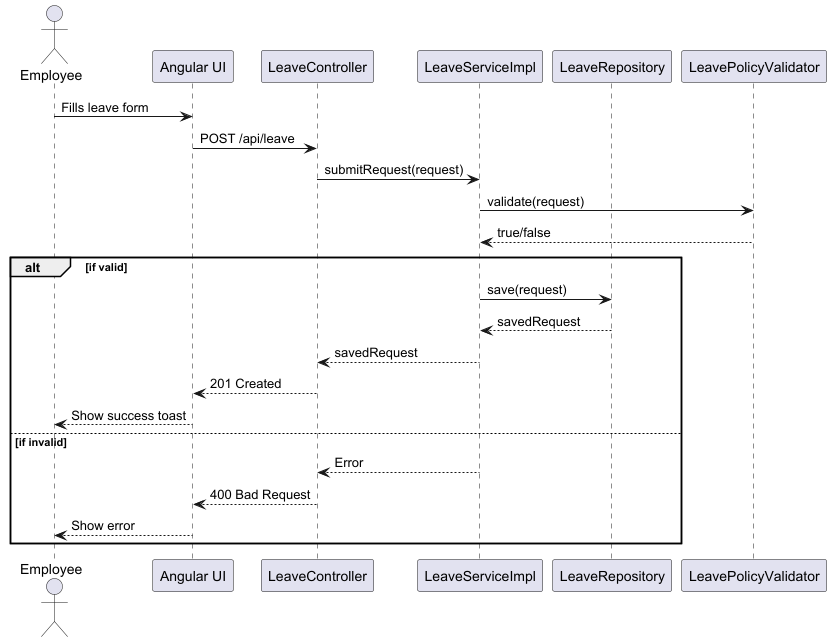

The diagram above was rendered by PlantUML. Its source (embedded in the PNG):
@startuml
actor Employee
participant "Angular UI" as UI
participant "LeaveController" as Controller
participant "LeaveServiceImpl" as Service
participant "LeaveRepository" as Repository
participant "LeavePolicyValidator" as Validator

Employee -> UI: Fills leave form
UI -> Controller: POST /api/leave
Controller -> Service: submitRequest(request)
Service -> Validator: validate(request)
Validator --> Service: true/false
alt if valid
  Service -> Repository: save(request)
  Repository --> Service: savedRequest
  Service --> Controller: savedRequest
  Controller --> UI: 201 Created
  UI --> Employee: Show success toast
else if invalid
  Service --> Controller: Error
  Controller --> UI: 400 Bad Request
  UI --> Employee: Show error
end
@enduml